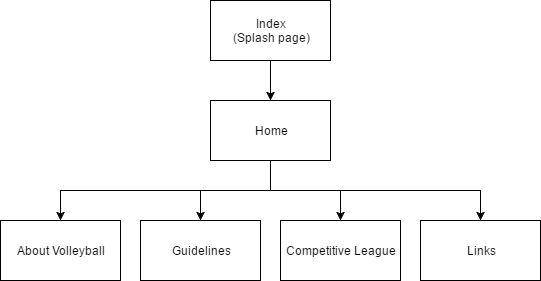

The diagram above was exported from draw.io. Its source (the exported page's mxGraphModel, read from the mxfile embedded in the PNG):
<mxGraphModel dx="1426" dy="730" grid="1" gridSize="10" guides="1" tooltips="1" connect="1" arrows="1" fold="1" page="1" pageScale="1" pageWidth="850" pageHeight="1100" background="#ffffff" math="0" shadow="0">
  <root>
    <mxCell id="0" />
    <mxCell id="1" parent="0" />
    <mxCell id="5" style="edgeStyle=orthogonalEdgeStyle;rounded=0;html=1;exitX=0.5;exitY=1;entryX=0.5;entryY=0;jettySize=auto;orthogonalLoop=1;" parent="1" source="2" target="4" edge="1">
      <mxGeometry relative="1" as="geometry" />
    </mxCell>
    <mxCell id="2" value="Index&lt;div&gt;(Splash page)&lt;/div&gt;" style="whiteSpace=wrap;html=1;" parent="1" vertex="1">
      <mxGeometry x="365" y="50" width="120" height="60" as="geometry" />
    </mxCell>
    <mxCell id="13" style="edgeStyle=orthogonalEdgeStyle;rounded=0;html=1;exitX=0.5;exitY=1;entryX=0.5;entryY=0;jettySize=auto;orthogonalLoop=1;" parent="1" source="4" target="9" edge="1">
      <mxGeometry relative="1" as="geometry" />
    </mxCell>
    <mxCell id="14" style="edgeStyle=orthogonalEdgeStyle;rounded=0;html=1;exitX=0.5;exitY=1;jettySize=auto;orthogonalLoop=1;" parent="1" source="4" target="10" edge="1">
      <mxGeometry relative="1" as="geometry" />
    </mxCell>
    <mxCell id="15" style="edgeStyle=orthogonalEdgeStyle;rounded=0;html=1;exitX=0.5;exitY=1;entryX=0.5;entryY=0;jettySize=auto;orthogonalLoop=1;" parent="1" source="4" target="11" edge="1">
      <mxGeometry relative="1" as="geometry" />
    </mxCell>
    <mxCell id="16" style="edgeStyle=orthogonalEdgeStyle;rounded=0;html=1;exitX=0.5;exitY=1;entryX=0.5;entryY=0;jettySize=auto;orthogonalLoop=1;" parent="1" source="4" target="12" edge="1">
      <mxGeometry relative="1" as="geometry" />
    </mxCell>
    <mxCell id="4" value="Home" style="whiteSpace=wrap;html=1;" parent="1" vertex="1">
      <mxGeometry x="365" y="150" width="120" height="60" as="geometry" />
    </mxCell>
    <mxCell id="9" value="About Volleyball" style="whiteSpace=wrap;html=1;" parent="1" vertex="1">
      <mxGeometry x="155" y="270" width="120" height="60" as="geometry" />
    </mxCell>
    <mxCell id="10" value="Guidelines" style="whiteSpace=wrap;html=1;" parent="1" vertex="1">
      <mxGeometry x="295" y="270" width="120" height="60" as="geometry" />
    </mxCell>
    <mxCell id="11" value="Competitive League" style="whiteSpace=wrap;html=1;" parent="1" vertex="1">
      <mxGeometry x="435" y="270" width="120" height="60" as="geometry" />
    </mxCell>
    <mxCell id="12" value="Links" style="whiteSpace=wrap;html=1;" parent="1" vertex="1">
      <mxGeometry x="575" y="270" width="120" height="60" as="geometry" />
    </mxCell>
  </root>
</mxGraphModel>